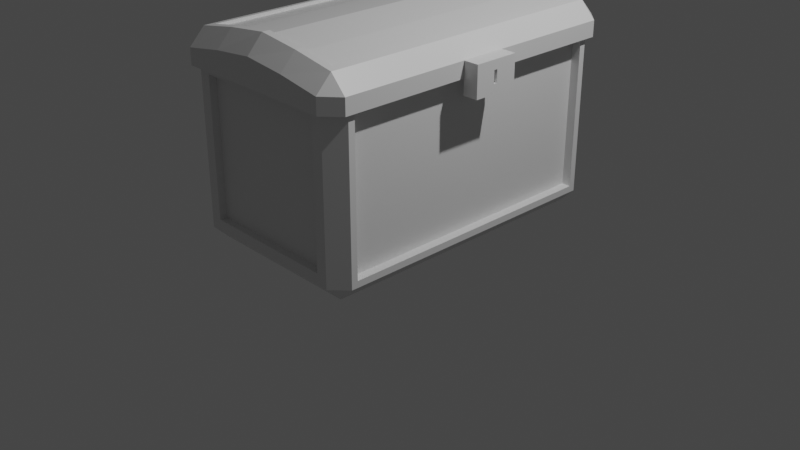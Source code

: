 # Source: baulPre.blend  (saved by Blender 2.82.7; exported with 4.5.12 LTS)
import bpy
from mathutils import Matrix  # noqa: F401  (used for matrix-valued properties, if any)

bpy.ops.wm.read_factory_settings(use_empty=True)
scene = bpy.context.scene
scene.name = 'Scene'

# ---- collections
col_collection = bpy.data.collections.new('Collection'); scene.collection.children.link(col_collection)

# ---- materials (node trees are filled in below, after node groups)
mat_material = bpy.data.materials.new('Material')
mat_material.alpha_threshold = 0.0
mat_material.use_transparent_shadow = False
mat_material.line_color = (0.0, 0.0, 0.0, 1.0)

# ---- material node trees
mat_material.use_nodes = True; mat_material.node_tree.nodes.clear()
_N = mat_material.node_tree.nodes; _L = mat_material.node_tree.links
n0 = _N.new('ShaderNodeOutputMaterial'); n0.name = 'Material Output'; n0.location = (300, 300)
n1 = _N.new('ShaderNodeBsdfPrincipled'); n1.name = 'Principled BSDF'; n1.location = (10, 300)
n1.distribution = 'GGX'
n1.subsurface_method = 'BURLEY'
n1.inputs[2].default_value = 0.4
n1.inputs[3].default_value = 1.45
n1.inputs[27].default_value = (0.0, 0.0, 0.0, 1.0)
n1.inputs[28].default_value = 1.0
_L.new(n1.outputs[0], n0.inputs[0])
n0.is_active_output = True

# ---- world
world_world = bpy.data.worlds.new('World'); scene.world = world_world
world_world.use_nodes = True; world_world.node_tree.nodes.clear()
_N = world_world.node_tree.nodes; _L = world_world.node_tree.links
n0 = _N.new('ShaderNodeOutputWorld'); n0.name = 'World Output'; n0.location = (300, 300)
n1 = _N.new('ShaderNodeBackground'); n1.name = 'Background'; n1.location = (10, 300)
n1.inputs[0].default_value = (0.05088, 0.05088, 0.05088, 1.0)
_L.new(n1.outputs[0], n0.inputs[0])
n0.is_active_output = True
world_world.color = (0.05088, 0.05088, 0.05088)
world_world.use_sun_shadow = False
world_world.sun_shadow_jitter_overblur = 0.0

# ---- cameras
cam_camera = bpy.data.cameras.new('Camera')
cam_camera.clip_end = 100.0
cam_camera.ortho_scale = 7.314

# ---- lights
light_light = bpy.data.lights.new('Light', 'POINT')
light_light.transmission_factor = 0.0
light_light.energy = 1000.0
light_light.shadow_soft_size = 0.1
light_light.shadow_maximum_resolution = 0.006
light_light.use_absolute_resolution = True

# ---- meshes
me_cube = bpy.data.meshes.new('Cube')
me_cube.from_pydata([(0.7363, 1.704, 1.725), (1.011, 1.479, 1.775), (0.8544, 1.547, -8.821e-06), (0.7363, 1.704, 0.275), (1.011, 1.479, 0.2253), (1.011, -1.414, 1.775), (0.7363, -1.639, 1.725), (1.011, -1.414, 0.2253), (0.7363, -1.639, 0.275), (0.8544, -1.482, -8.821e-06), (-0.7137, 1.704, 1.725), (-0.9887, 1.501, 1.797), (-0.9887, 1.501, 0.2029), (-0.7137, 1.704, 0.275), (-0.8318, 1.547, -8.821e-06), (-0.9887, -1.436, 1.797), (-0.7137, -1.639, 1.725), (-0.8318, -1.482, -8.821e-06), (-0.7137, -1.639, 0.275), (-0.9887, -1.436, 0.2029), (0.8046, 1.584, 1.843), (0.8912, 1.497, 1.843), (0.81, 1.503, 0.1138), (0.81, 1.59, 0.2013), (0.8975, 1.503, 0.2013), (0.8912, -1.433, 1.843), (0.8046, -1.519, 1.843), (0.8975, -1.438, 0.2013), (0.81, -1.525, 0.2013), (0.81, -1.438, 0.1138), (-0.782, 1.584, 1.843), (-0.8686, 1.497, 1.843), (-0.8749, 1.503, 0.2013), (-0.7874, 1.59, 0.2013), (-0.7874, 1.503, 0.1138), (-0.8686, -1.433, 1.843), (-0.782, -1.519, 1.843), (-0.7874, -1.438, 0.1138), (-0.7874, -1.525, 0.2013), (-0.8749, -1.438, 0.2013), (-0.8318, 1.704, 0.1569), (0.8544, 1.704, 0.1569), (0.8544, 1.704, 1.843), (-0.8318, -1.639, 0.1569), (-0.8318, -1.639, 1.843), (0.8544, -1.639, 1.843), (0.8544, -1.639, 0.1569), (-0.8318, 1.704, 1.843), (-0.7137, 1.704, 0.275), (0.7363, 1.704, 0.275), (0.7363, 1.704, 1.725), (-0.7137, -1.639, 0.275), (-0.7137, -1.639, 1.725), (0.7363, -1.639, 1.725), (0.7363, -1.639, 0.275), (-0.7137, 1.704, 1.725), (-0.7137, -1.56, 0.275), (-0.7137, -1.56, 1.725), (0.7363, -1.56, 1.725), (0.7363, -1.56, 0.275), (-0.7137, 1.655, 0.275), (0.7363, 1.655, 0.275), (0.7363, 1.655, 1.725), (-0.7137, 1.655, 1.725), (1.011, 1.547, 1.843), (1.011, 1.547, 0.1569), (1.011, -1.482, 0.1569), (1.011, -1.482, 1.843), (0.9152, 1.479, 1.775), (0.9152, 1.479, 0.2253), (0.9152, -1.414, 0.2253), (0.9152, -1.414, 1.775), (-0.9887, -1.482, 0.1569), (-0.9887, 1.547, 0.1569), (-0.9887, -1.482, 1.843), (-0.9887, 1.547, 1.843), (-0.9217, -1.436, 0.2029), (-0.9217, 1.501, 0.2029), (-0.9217, -1.436, 1.797), (-0.9217, 1.501, 1.797)], [], [(14, 2, 9, 17), (11, 12, 77, 79), (3, 13, 48, 49), (7, 4, 69, 70), (2, 41, 65), (66, 46, 9), (73, 40, 14), (17, 43, 72), (14, 17, 72, 73), (2, 14, 40, 41), (64, 65, 41, 42), (43, 44, 74, 72), (45, 46, 66, 67), (47, 40, 73, 75), (17, 9, 46, 43), (9, 2, 65, 66), (16, 18, 51, 52), (34, 37, 29, 22), (39, 32, 31, 35), (28, 38, 36, 26), (24, 27, 25, 21), (22, 24, 23), (27, 29, 28), (32, 34, 33), (37, 39, 38), (34, 32, 39, 37), (22, 23, 33, 34), (21, 20, 23, 24), (38, 39, 35, 36), (26, 25, 27, 28), (30, 31, 32, 33), (37, 38, 28, 29), (29, 27, 24, 22), (33, 23, 20, 30), (64, 42, 20, 21), (45, 67, 25, 26), (47, 75, 31, 30), (74, 44, 36, 35), (44, 45, 26, 36), (67, 64, 21, 25), (75, 74, 35, 31), (42, 47, 30, 20), (13, 3, 41, 40), (3, 0, 42, 41), (18, 16, 44, 43), (6, 8, 46, 45), (10, 13, 40, 47), (16, 6, 45, 44), (8, 18, 43, 46), (0, 10, 47, 42), (51, 54, 59, 56), (48, 55, 63, 60), (10, 0, 50, 55), (6, 16, 52, 53), (8, 6, 53, 54), (0, 3, 49, 50), (18, 8, 54, 51), (13, 10, 55, 48), (59, 58, 57, 56), (52, 51, 56, 57), (53, 52, 57, 58), (54, 53, 58, 59), (60, 63, 62, 61), (49, 48, 60, 61), (55, 50, 62, 63), (50, 49, 61, 62), (1, 4, 65, 64), (7, 5, 67, 66), (5, 1, 64, 67), (4, 7, 66, 65), (69, 68, 71, 70), (5, 7, 70, 71), (1, 5, 71, 68), (4, 1, 68, 69), (19, 12, 73, 72), (15, 19, 72, 74), (12, 11, 75, 73), (11, 15, 74, 75), (76, 78, 79, 77), (12, 19, 76, 77), (15, 11, 79, 78), (19, 15, 78, 76)])
_uv = me_cube.uv_layers.new(name='UVMap')
_uv.uv.foreach_set('vector', [0.1446, 0.5117, 0.3554, 0.5117, 0.3554, 0.7383, 0.1446, 0.7383, 0.5996, 0.2348, 0.4004, 0.2348, 0.4004, 0.2348, 0.5996, 0.2348, 0.4094, 0.4656, 0.4094, 0.2844, 0.4094, 0.2844, 0.4094, 0.4656, 0.4032, 0.7331, 0.4032, 0.5169, 0.4032, 0.5169, 0.4032, 0.7331, 0.3554, 0.5117, 0.3554, 0.5, 0.375, 0.5117, 0.3946, 0.7383, 0.3946, 0.75, 0.375, 0.7383, 0.3946, 0.2383, 0.3946, 0.25, 0.375, 0.2383, 0.1446, 0.7383, 0.1446, 0.75, 0.125, 0.7383, 0.1446, 0.5117, 0.1446, 0.7383, 0.125, 0.7383, 0.125, 0.5117, 0.3554, 0.5117, 0.1446, 0.5117, 0.1446, 0.5, 0.3554, 0.5, 0.6054, 0.5117, 0.3946, 0.5117, 0.3946, 0.4804, 0.6054, 0.4804, 0.3946, 0.9804, 0.6054, 0.9804, 0.6054, 1.0, 0.3946, 1.0, 0.6054, 0.7696, 0.3946, 0.7696, 0.3946, 0.7383, 0.6054, 0.7383, 0.6054, 0.2696, 0.3946, 0.2696, 0.3946, 0.2383, 0.6054, 0.2383, 0.1446, 0.7383, 0.3554, 0.7383, 0.3554, 0.75, 0.1446, 0.75, 0.3554, 0.7383, 0.3554, 0.5117, 0.3946, 0.5117, 0.3946, 0.7383, 0.5906, 0.9656, 0.4094, 0.9656, 0.4094, 0.9656, 0.5906, 0.9656, 0.1446, 0.5117, 0.1446, 0.7383, 0.3554, 0.7383, 0.3554, 0.5117, 0.3946, 0.01173, 0.3946, 0.2383, 0.6054, 0.2383, 0.6054, 0.01173, 0.3946, 0.7696, 0.3946, 0.9804, 0.6054, 0.9804, 0.6054, 0.7696, 0.3946, 0.5117, 0.3946, 0.7383, 0.6054, 0.7383, 0.6054, 0.5117, 0.3554, 0.5117, 0.375, 0.5117, 0.3554, 0.5, 0.3946, 0.7383, 0.375, 0.7383, 0.3946, 0.75, 0.3946, 0.2383, 0.375, 0.2383, 0.3946, 0.25, 0.1446, 0.7383, 0.125, 0.7383, 0.1446, 0.75, 0.1446, 0.5117, 0.125, 0.5117, 0.125, 0.7383, 0.1446, 0.7383, 0.3554, 0.5117, 0.3554, 0.5, 0.1446, 0.5, 0.1446, 0.5117, 0.6054, 0.5117, 0.6054, 0.4804, 0.3946, 0.4804, 0.3946, 0.5117, 0.3946, 0.9804, 0.3946, 1.0, 0.6054, 1.0, 0.6054, 0.9804, 0.6054, 0.7696, 0.6054, 0.7383, 0.3946, 0.7383, 0.3946, 0.7696, 0.6054, 0.2696, 0.6054, 0.2383, 0.3946, 0.2383, 0.3946, 0.2696, 0.1446, 0.7383, 0.1446, 0.75, 0.3554, 0.75, 0.3554, 0.7383, 0.3554, 0.7383, 0.3946, 0.7383, 0.3946, 0.5117, 0.3554, 0.5117, 0.3946, 0.2696, 0.3946, 0.4804, 0.6054, 0.4804, 0.6054, 0.2696, 0.6054, 0.5117, 0.6054, 0.4804, 0.6054, 0.4804, 0.6054, 0.5117, 0.6054, 0.7696, 0.6054, 0.7383, 0.6054, 0.7383, 0.6054, 0.7696, 0.6054, 0.2696, 0.6054, 0.2383, 0.6054, 0.2383, 0.6054, 0.2696, 0.6054, 1.0, 0.6054, 0.9804, 0.6054, 0.9804, 0.6054, 1.0, 0.6054, 0.9804, 0.6054, 0.7696, 0.6054, 0.7696, 0.6054, 0.9804, 0.6054, 0.7383, 0.6054, 0.5117, 0.6054, 0.5117, 0.6054, 0.7383, 0.6054, 0.2383, 0.6054, 0.01173, 0.6054, 0.01173, 0.6054, 0.2383, 0.6054, 0.4804, 0.6054, 0.2696, 0.6054, 0.2696, 0.6054, 0.4804, 0.4094, 0.2844, 0.4094, 0.4656, 0.3946, 0.4804, 0.3946, 0.2696, 0.4094, 0.4656, 0.5906, 0.4656, 0.6054, 0.4804, 0.3946, 0.4804, 0.4094, 0.9656, 0.5906, 0.9656, 0.6054, 0.9804, 0.3946, 0.9804, 0.5906, 0.7844, 0.4094, 0.7844, 0.3946, 0.7696, 0.6054, 0.7696, 0.5906, 0.2844, 0.4094, 0.2844, 0.3946, 0.2696, 0.6054, 0.2696, 0.5906, 0.9656, 0.5906, 0.7844, 0.6054, 0.7696, 0.6054, 0.9804, 0.4094, 0.7844, 0.4094, 0.9656, 0.3946, 0.9804, 0.3946, 0.7696, 0.5906, 0.4656, 0.5906, 0.2844, 0.6054, 0.2696, 0.6054, 0.4804, 0.4094, 0.9656, 0.4094, 0.7844, 0.4094, 0.7844, 0.4094, 0.9656, 0.4094, 0.2844, 0.5906, 0.2844, 0.5906, 0.2844, 0.4094, 0.2844, 0.5906, 0.2844, 0.5906, 0.4656, 0.5906, 0.4656, 0.5906, 0.2844, 0.5906, 0.7844, 0.5906, 0.9656, 0.5906, 0.9656, 0.5906, 0.7844, 0.4094, 0.7844, 0.5906, 0.7844, 0.5906, 0.7844, 0.4094, 0.7844, 0.5906, 0.4656, 0.4094, 0.4656, 0.4094, 0.4656, 0.5906, 0.4656, 0.4094, 0.9656, 0.4094, 0.7844, 0.4094, 0.7844, 0.4094, 0.9656, 0.4094, 0.2844, 0.5906, 0.2844, 0.5906, 0.2844, 0.4094, 0.2844, 0.4094, 0.7844, 0.5906, 0.7844, 0.5906, 0.9656, 0.4094, 0.9656, 0.5906, 0.9656, 0.4094, 0.9656, 0.4094, 0.9656, 0.5906, 0.9656, 0.5906, 0.7844, 0.5906, 0.9656, 0.5906, 0.9656, 0.5906, 0.7844, 0.4094, 0.7844, 0.5906, 0.7844, 0.5906, 0.7844, 0.4094, 0.7844, 0.4094, 0.2844, 0.5906, 0.2844, 0.5906, 0.4656, 0.4094, 0.4656, 0.4094, 0.4656, 0.4094, 0.2844, 0.4094, 0.2844, 0.4094, 0.4656, 0.5906, 0.2844, 0.5906, 0.4656, 0.5906, 0.4656, 0.5906, 0.2844, 0.5906, 0.4656, 0.4094, 0.4656, 0.4094, 0.4656, 0.5906, 0.4656, 0.5968, 0.5169, 0.4032, 0.5169, 0.3946, 0.5117, 0.6054, 0.5117, 0.4032, 0.7331, 0.5968, 0.7331, 0.6054, 0.7383, 0.3946, 0.7383, 0.5968, 0.7331, 0.5968, 0.5169, 0.6054, 0.5117, 0.6054, 0.7383, 0.4032, 0.5169, 0.4032, 0.7331, 0.3946, 0.7383, 0.3946, 0.5117, 0.4032, 0.5169, 0.5968, 0.5169, 0.5968, 0.7331, 0.4032, 0.7331, 0.5968, 0.7331, 0.4032, 0.7331, 0.4032, 0.7331, 0.5968, 0.7331, 0.5968, 0.5169, 0.5968, 0.7331, 0.5968, 0.7331, 0.5968, 0.5169, 0.4032, 0.5169, 0.5968, 0.5169, 0.5968, 0.5169, 0.4032, 0.5169, 0.4004, 0.01517, 0.4004, 0.2348, 0.3946, 0.2383, 0.3946, 0.01173, 0.5996, 0.01517, 0.4004, 0.01517, 0.3946, 0.01173, 0.6054, 0.01173, 0.4004, 0.2348, 0.5996, 0.2348, 0.6054, 0.2383, 0.3946, 0.2383, 0.5996, 0.2348, 0.5996, 0.01517, 0.6054, 0.01173, 0.6054, 0.2383, 0.4004, 0.01517, 0.5996, 0.01517, 0.5996, 0.2348, 0.4004, 0.2348, 0.4004, 0.2348, 0.4004, 0.01517, 0.4004, 0.01517, 0.4004, 0.2348, 0.5996, 0.01517, 0.5996, 0.2348, 0.5996, 0.2348, 0.5996, 0.01517, 0.4004, 0.01517, 0.5996, 0.01517, 0.5996, 0.01517, 0.4004, 0.01517])
me_cube.materials.append(mat_material)
me_cube.use_remesh_preserve_volume = False
me_cube.use_remesh_preserve_attributes = False
me_cube.use_mirror_vertex_groups = False
me_cube.update()
me_cube_001 = bpy.data.meshes.new('Cube.001')
me_cube_001.from_pydata([(1.812, 1.779, 0.2029), (1.737, 1.539, 0.3847), (1.976, 1.615, 0.1987), (1.976, -1.543, 0.1987), (1.737, -1.467, 0.3847), (1.812, -1.707, 0.2029), (0.05409, 1.779, 0.2046), (-0.1095, 1.615, 0.1987), (0.129, 1.539, 0.3872), (-0.1095, -1.543, 0.1987), (0.05409, -1.707, 0.2046), (0.129, -1.467, 0.3872), (1.737, 0.03609, 0.3847), (1.976, 0.03609, 0.1987), (0.129, 0.03609, 0.3872), (-0.1095, 0.03609, 0.1987), (1.737, -0.7535, 0.3847), (-0.1095, -0.7535, 0.1987), (1.976, -0.7535, 0.1987), (0.129, -0.7535, 0.3872), (1.976, -0.3587, 0.1987), (0.129, -0.3587, 0.3872), (1.737, -0.3587, 0.3847), (-0.1095, -0.3587, 0.1987), (1.976, 0.8257, 0.1987), (0.129, 0.8257, 0.3872), (1.737, 0.8257, 0.3847), (-0.1095, 0.8257, 0.1987), (1.737, 0.4309, 0.3847), (-0.1095, 0.4309, 0.1987), (1.976, 0.4309, 0.1987), (0.129, 0.4309, 0.3872), (1.976, 1.221, 0.1987), (0.129, 1.221, 0.3872), (1.737, 1.221, 0.3847), (-0.1095, 1.221, 0.1987), (1.737, -1.148, 0.3847), (-0.1095, -1.148, 0.1987), (1.976, -1.148, 0.1987), (0.129, -1.148, 0.3872), (1.363, -1.467, 0.4496), (0.923, -1.467, 0.5025), (0.4835, -1.467, 0.4496), (0.4835, -1.707, 0.2766), (0.923, -1.707, 0.3221), (1.363, -1.707, 0.2766), (0.4835, 1.539, 0.4496), (0.923, 1.539, 0.5025), (1.363, 1.539, 0.4496), (1.363, 1.779, 0.2766), (0.923, 1.779, 0.3221), (0.4835, 1.779, 0.2766), (1.812, 1.779, 0.03493), (1.976, 1.615, 0.03338), (1.976, -1.543, 0.03338), (1.812, -1.707, 0.03493), (0.05409, 1.779, 0.03614), (-0.1095, 1.615, 0.03338), (-0.1095, -1.543, 0.03338), (0.05409, -1.707, 0.03614), (1.976, 0.03609, 0.03338), (-0.1095, 0.03609, 0.03338), (-0.1095, -0.7535, 0.03338), (1.976, -0.7535, 0.03338), (1.976, -0.3587, 0.03338), (-0.1095, -0.3587, 0.03338), (1.976, 0.8257, 0.03338), (-0.1095, 0.8257, 0.03338), (-0.1095, 0.4309, 0.03338), (1.976, 0.4309, 0.03338), (1.976, 1.221, 0.03338), (-0.1095, 1.221, 0.03338), (-0.1095, -1.148, 0.03338), (1.976, -1.148, 0.03338), (0.4835, -1.707, 0.0391), (0.923, -1.707, 0.04118), (1.363, -1.707, 0.03613), (1.363, 1.779, 0.03316), (0.923, 1.779, 0.03715), (0.4835, 1.779, 0.04207), (1.762, 1.66, 0.1607), (1.755, 1.568, 0.2583), (1.856, 1.569, 0.1541), (1.856, -1.497, 0.1541), (1.755, -1.496, 0.2583), (1.762, -1.588, 0.1607), (0.1044, 1.66, 0.1625), (0.009954, 1.569, 0.1545), (0.1121, 1.568, 0.2608), (0.009954, -1.497, 0.1545), (0.1044, -1.588, 0.1625), (0.1121, -1.496, 0.2608), (1.748, 0.03609, 0.2522), (1.85, 0.03609, 0.1486), (0.1187, 0.03609, 0.2548), (0.01657, 0.03609, 0.149), (1.748, -0.7535, 0.2522), (0.01657, -0.7535, 0.149), (1.85, -0.7535, 0.1486), (0.1187, -0.7535, 0.2548), (1.85, -0.3587, 0.1486), (0.1187, -0.3587, 0.2548), (1.748, -0.3587, 0.2522), (0.01657, -0.3587, 0.149), (1.85, 0.8257, 0.1486), (0.1187, 0.8257, 0.2548), (1.748, 0.8257, 0.2522), (0.01657, 0.8257, 0.149), (1.748, 0.4309, 0.2522), (0.01657, 0.4309, 0.149), (1.85, 0.4309, 0.1486), (0.1187, 0.4309, 0.2548), (1.85, 1.221, 0.1486), (0.1187, 1.221, 0.2548), (1.748, 1.221, 0.2522), (0.01657, 1.221, 0.149), (1.748, -1.148, 0.2522), (0.01657, -1.148, 0.149), (1.85, -1.148, 0.1486), (0.1187, -1.148, 0.2548), (1.345, -1.49, 0.3262), (0.923, -1.49, 0.3777), (0.5014, -1.49, 0.3262), (0.4908, -1.581, 0.226), (0.923, -1.582, 0.2699), (1.355, -1.581, 0.226), (0.5014, 1.562, 0.3262), (0.923, 1.563, 0.3777), (1.345, 1.562, 0.3262), (1.355, 1.653, 0.226), (0.923, 1.654, 0.2699), (0.4908, 1.653, 0.226), (0.5034, 0.03609, 0.3155), (0.923, 0.03609, 0.367), (1.343, 0.03609, 0.3155), (0.5034, -0.7535, 0.3155), (0.923, -0.7535, 0.367), (1.343, -0.7535, 0.3155), (0.5034, -0.3587, 0.3155), (0.923, -0.3587, 0.367), (1.343, -0.3587, 0.3155), (0.5034, 0.8257, 0.3155), (0.923, 0.8257, 0.367), (1.343, 0.8257, 0.3155), (0.5034, 0.4309, 0.3155), (0.923, 0.4309, 0.367), (1.343, 0.4309, 0.3155), (0.5034, 1.221, 0.3155), (0.923, 1.221, 0.367), (1.343, 1.221, 0.3155), (0.5034, -1.148, 0.3155), (0.923, -1.148, 0.367), (1.343, -1.148, 0.3155), (1.76, 1.654, 0.03493), (1.85, 1.564, 0.03338), (1.85, -1.491, 0.03338), (1.76, -1.582, 0.03493), (0.1064, 1.654, 0.03614), (0.01578, 1.564, 0.03338), (0.01578, -1.491, 0.03338), (0.1063, -1.582, 0.03614), (1.84, 0.03609, 0.03338), (0.02602, 0.03609, 0.03338), (0.02602, -0.7535, 0.03338), (1.84, -0.7535, 0.03338), (1.84, -0.3587, 0.03338), (0.02602, -0.3587, 0.03338), (1.84, 0.8257, 0.03338), (0.02602, 0.8257, 0.03338), (0.02602, 0.4309, 0.03338), (1.84, 0.4309, 0.03338), (1.84, 1.221, 0.03338), (0.02602, 1.221, 0.03338), (0.02602, -1.148, 0.03338), (1.84, -1.148, 0.03338), (0.4835, -1.571, 0.0391), (0.923, -1.571, 0.04118), (1.363, -1.571, 0.03613), (1.363, 1.643, 0.03316), (0.923, 1.643, 0.03715), (0.4835, 1.643, 0.04207), (1.976, -0.3587, 0.1987), (1.976, 0.03609, 0.1987), (1.976, 0.4309, 0.1987), (1.976, -0.3587, 0.03338), (1.976, 0.03609, 0.03338), (1.976, 0.4309, 0.03338), (1.976, 0.2923, -0.1221), (1.976, -0.1876, -0.1221), (2.136, 0.2923, -0.1221), (2.136, -0.1876, -0.1221), (1.976, -0.1876, 0.03338), (1.976, -0.1876, 0.1987), (2.136, -0.1876, 0.03338), (2.136, -0.1876, 0.1987), (1.976, 0.2923, 0.1987), (1.976, 0.2923, 0.03338), (2.136, 0.2923, 0.03338), (2.136, 0.2923, 0.1987), (0.4835, -1.543, 0.4496), (0.05409, -1.543, 0.374), (1.812, -1.148, 0.3717), (1.812, -1.543, 0.3717), (0.05409, 1.221, 0.374), (0.05409, 1.615, 0.374), (1.363, 1.615, 0.4496), (1.812, 1.615, 0.3717), (1.812, 0.4309, 0.3717), (1.812, 0.03609, 0.3717), (0.05409, -0.3587, 0.374), (0.05409, 0.03609, 0.374), (1.812, -0.3587, 0.3717), (1.812, -0.7535, 0.3717), (0.05409, -1.148, 0.374), (0.05409, -0.7535, 0.374), (0.05409, 0.4309, 0.374), (0.05409, 0.8257, 0.374), (1.812, 1.221, 0.3717), (1.812, 0.8257, 0.3717), (1.363, -1.543, 0.4496), (0.923, -1.543, 0.5025), (0.4835, 1.615, 0.4496), (0.923, 1.615, 0.5025), (1.363, 0.03609, 0.4167), (1.737, 0.03609, 0.3518), (1.363, -0.7535, 0.4167), (1.737, -0.7535, 0.3518), (1.363, -0.3587, 0.4167), (1.737, -0.3587, 0.3518), (1.363, 0.8257, 0.4167), (1.737, 0.8257, 0.3518), (1.363, 0.4309, 0.4167), (1.737, 0.4309, 0.3518), (1.363, 1.221, 0.4167), (1.737, 1.221, 0.3518), (1.363, -1.148, 0.4167), (1.737, -1.148, 0.3518), (0.129, 0.03609, 0.3542), (0.4835, 0.03609, 0.4167), (0.9231, 0.03609, 0.4696), (0.129, -0.7535, 0.3542), (0.4835, -0.7535, 0.4167), (0.9231, -0.7535, 0.4696), (0.129, -0.3587, 0.3542), (0.4835, -0.3587, 0.4167), (0.9231, -0.3587, 0.4696), (0.129, 0.8257, 0.3542), (0.4835, 0.8257, 0.4167), (0.9231, 0.8257, 0.4696), (0.129, 0.4309, 0.3542), (0.4835, 0.4309, 0.4167), (0.9231, 0.4309, 0.4696), (0.129, 1.221, 0.3542), (0.4835, 1.221, 0.4167), (0.9231, 1.221, 0.4696), (0.129, -1.148, 0.3542), (0.4835, -1.148, 0.4167), (0.9231, -1.148, 0.4696), (1.363, 1.539, 0.4167), (0.9231, 1.539, 0.4696), (0.4835, 1.539, 0.4167), (1.363, -1.467, 0.4167), (0.9231, -1.467, 0.4696), (0.4835, -1.467, 0.4167), (0.129, -1.467, 0.3542), (1.737, -1.467, 0.3518), (0.129, 1.539, 0.3542), (1.737, 1.539, 0.3518), (1.976, -0.0311, 0.1987), (1.976, 0.1288, 0.1987), (2.136, 0.02648, 0.1026), (2.136, 0.06378, 0.1026), (2.136, 0.02648, -0.02356), (2.136, 0.06378, -0.02356), (2.136, 0.02648, 0.03338), (2.136, 0.06378, 0.03338), (1.976, -0.0311, -0.1221), (1.976, 0.1288, -0.1221), (1.976, -0.0311, 0.03338), (1.976, 0.1288, 0.03338), (2.136, -0.0311, 0.1987), (2.136, 0.1288, 0.1987), (2.136, -0.0311, -0.1221), (2.136, 0.1288, -0.1221), (2.136, 0.1288, 0.03338), (2.136, -0.0311, 0.03338), (2.11, 0.02648, 0.03338), (2.11, 0.06378, 0.03338), (2.11, 0.02648, 0.1026), (2.11, 0.06378, 0.1026), (2.11, 0.02648, -0.02356), (2.11, 0.06378, -0.02356)], [], [(0, 206, 2), (3, 202, 5), (6, 7, 204), (9, 10, 200), (199, 200, 10, 43), (201, 202, 3, 38), (203, 204, 7, 35), (205, 206, 0, 49), (209, 210, 15, 23), (207, 208, 13, 30), (213, 214, 17, 37), (211, 212, 18, 20), (208, 211, 20, 13), (214, 209, 23, 17), (217, 218, 24, 32), (215, 216, 27, 29), (210, 215, 29, 15), (218, 207, 30, 24), (206, 217, 32, 2), (216, 203, 35, 27), (200, 213, 37, 9), (212, 201, 38, 18), (11, 42, 263, 264), (47, 46, 260, 259), (19, 39, 255, 240), (33, 25, 246, 252), (46, 8, 266, 260), (16, 22, 228, 226), (31, 14, 237, 249), (42, 41, 262, 263), (14, 21, 243, 237), (28, 26, 230, 232), (41, 40, 261, 262), (12, 28, 232, 224), (26, 34, 234, 230), (40, 4, 265, 261), (1, 48, 258, 267), (25, 31, 249, 246), (39, 11, 264, 255), (8, 33, 252, 266), (22, 12, 224, 228), (36, 16, 226, 236), (4, 36, 236, 265), (204, 221, 51, 6), (221, 222, 50, 51), (222, 205, 49, 50), (202, 219, 45, 5), (219, 220, 44, 45), (220, 199, 43, 44), (48, 47, 259, 258), (21, 19, 240, 243), (34, 1, 267, 234), (51, 50, 78, 79), (5, 45, 76, 55), (0, 2, 53, 52), (24, 30, 69, 66), (17, 23, 65, 62), (32, 24, 66, 70), (2, 32, 70, 53), (18, 38, 73, 63), (3, 5, 55, 54), (9, 37, 72, 58), (27, 35, 71, 67), (35, 7, 57, 71), (43, 10, 59, 74), (6, 51, 79, 56), (44, 43, 74, 75), (45, 44, 75, 76), (7, 6, 56, 57), (20, 18, 63, 64), (13, 20, 181, 182), (29, 27, 67, 68), (37, 17, 62, 72), (15, 29, 68, 61), (20, 64, 184, 181), (10, 9, 58, 59), (23, 15, 61, 65), (38, 3, 54, 73), (49, 0, 52, 77), (50, 49, 77, 78), (150, 122, 91, 119), (80, 82, 81), (83, 85, 84), (86, 88, 87), (89, 91, 90), (122, 123, 90, 91), (116, 118, 83, 84), (113, 115, 87, 88), (128, 129, 80, 81), (101, 103, 95, 94), (108, 110, 93, 92), (144, 132, 94, 111), (119, 117, 97, 99), (102, 100, 98, 96), (138, 135, 99, 101), (132, 138, 101, 94), (92, 93, 100, 102), (99, 97, 103, 101), (147, 141, 105, 113), (114, 112, 104, 106), (111, 109, 107, 105), (94, 95, 109, 111), (141, 144, 111, 105), (106, 104, 110, 108), (81, 82, 112, 114), (126, 147, 113, 88), (105, 107, 115, 113), (91, 89, 117, 119), (96, 98, 118, 116), (135, 150, 119, 99), (96, 116, 152, 137), (137, 152, 151, 136), (136, 151, 150, 135), (81, 114, 149, 128), (128, 149, 148, 127), (127, 148, 147, 126), (106, 108, 146, 143), (143, 146, 145, 142), (142, 145, 144, 141), (114, 106, 143, 149), (149, 143, 142, 148), (148, 142, 141, 147), (92, 102, 140, 134), (134, 140, 139, 133), (133, 139, 138, 132), (102, 96, 137, 140), (140, 137, 136, 139), (139, 136, 135, 138), (108, 92, 134, 146), (146, 134, 133, 145), (145, 133, 132, 144), (88, 86, 131, 126), (126, 131, 130, 127), (127, 130, 129, 128), (84, 85, 125, 120), (120, 125, 124, 121), (121, 124, 123, 122), (116, 84, 120, 152), (152, 120, 121, 151), (151, 121, 122, 150), (131, 180, 179, 130), (85, 156, 177, 125), (80, 153, 154, 82), (104, 167, 170, 110), (97, 163, 166, 103), (112, 171, 167, 104), (82, 154, 171, 112), (98, 164, 174, 118), (83, 155, 156, 85), (89, 159, 173, 117), (107, 168, 172, 115), (115, 172, 158, 87), (123, 175, 160, 90), (86, 157, 180, 131), (124, 176, 175, 123), (125, 177, 176, 124), (87, 158, 157, 86), (100, 165, 164, 98), (93, 161, 165, 100), (109, 169, 168, 107), (117, 173, 163, 97), (95, 162, 169, 109), (110, 170, 161, 93), (90, 160, 159, 89), (103, 166, 162, 95), (118, 174, 155, 83), (129, 178, 153, 80), (130, 179, 178, 129), (52, 53, 154, 153), (54, 55, 156, 155), (57, 56, 157, 158), (59, 58, 159, 160), (55, 76, 177, 156), (53, 70, 171, 154), (58, 72, 173, 159), (56, 79, 180, 157), (60, 64, 165, 161), (61, 68, 169, 162), (62, 65, 166, 163), (63, 73, 174, 164), (64, 63, 164, 165), (65, 61, 162, 166), (66, 69, 170, 167), (67, 71, 172, 168), (68, 67, 168, 169), (69, 60, 161, 170), (70, 66, 167, 171), (71, 57, 158, 172), (72, 62, 163, 173), (73, 54, 155, 174), (74, 59, 160, 175), (75, 74, 175, 176), (76, 75, 176, 177), (77, 52, 153, 178), (78, 77, 178, 179), (79, 78, 179, 180), (193, 191, 188, 190), (280, 194, 193, 285), (64, 60, 185, 184), (30, 13, 182, 183), (60, 69, 186, 185), (69, 30, 183, 186), (285, 193, 190, 282), (279, 196, 187, 277), (196, 197, 189, 187), (192, 191, 193, 194), (181, 184, 191, 192), (196, 195, 198, 197), (268, 192, 194, 280), (186, 183, 195, 196), (282, 190, 188, 276), (42, 11, 200, 199), (36, 4, 202, 201), (33, 8, 204, 203), (48, 1, 206, 205), (28, 12, 208, 207), (21, 14, 210, 209), (22, 16, 212, 211), (39, 19, 214, 213), (19, 21, 209, 214), (12, 22, 211, 208), (31, 25, 216, 215), (34, 26, 218, 217), (26, 28, 207, 218), (14, 31, 215, 210), (25, 33, 203, 216), (1, 34, 217, 206), (16, 36, 201, 212), (11, 39, 213, 200), (4, 40, 219, 202), (40, 41, 220, 219), (41, 42, 199, 220), (8, 46, 221, 204), (46, 47, 222, 221), (47, 48, 205, 222), (256, 255, 264, 263), (250, 249, 237, 238), (244, 243, 240, 241), (238, 237, 243, 244), (253, 252, 246, 247), (247, 246, 249, 250), (260, 266, 252, 253), (241, 240, 255, 256), (226, 225, 235, 236), (225, 242, 257, 235), (242, 241, 256, 257), (267, 258, 233, 234), (258, 259, 254, 233), (259, 260, 253, 254), (230, 229, 231, 232), (229, 248, 251, 231), (248, 247, 250, 251), (234, 233, 229, 230), (233, 254, 248, 229), (254, 253, 247, 248), (224, 223, 227, 228), (223, 239, 245, 227), (239, 238, 244, 245), (228, 227, 225, 226), (227, 245, 242, 225), (245, 244, 241, 242), (232, 231, 223, 224), (231, 251, 239, 223), (251, 250, 238, 239), (236, 235, 261, 265), (235, 257, 262, 261), (257, 256, 263, 262), (189, 283, 277, 187), (283, 282, 276, 277), (195, 269, 281, 198), (269, 268, 280, 281), (191, 278, 276, 188), (278, 279, 277, 276), (197, 284, 283, 189), (270, 274, 286, 288), (198, 281, 284, 197), (271, 270, 288, 289), (270, 271, 281, 280), (273, 272, 282, 283), (275, 273, 283, 284), (272, 274, 285, 282), (271, 275, 284, 281), (274, 270, 280, 285), (287, 286, 290, 291), (289, 288, 286, 287), (274, 272, 290, 286), (272, 273, 291, 290), (275, 271, 289, 287), (273, 275, 287, 291)])
_uv = me_cube_001.uv_layers.new(name='UVMap')
_uv.uv.foreach_set('vector', [0.6054, 0.4804, 0.625, 0.4804, 0.6054, 0.5, 0.6054, 0.7383, 0.625, 0.7383, 0.6054, 0.75, 0.6054, 0.2696, 0.6054, 0.25, 0.625, 0.2696, 0.6054, 0.01173, 0.6054, 0.0, 0.625, 0.01173, 0.8039, 0.7383, 0.8554, 0.7383, 0.8554, 0.75, 0.8039, 0.75, 0.6446, 0.7099, 0.6446, 0.7383, 0.6054, 0.7383, 0.6054, 0.7099, 0.8554, 0.5401, 0.8554, 0.5117, 0.875, 0.5117, 0.875, 0.5401, 0.6985, 0.5117, 0.6446, 0.5117, 0.6446, 0.5, 0.6985, 0.5, 0.8554, 0.6533, 0.8554, 0.625, 0.875, 0.625, 0.875, 0.6533, 0.6446, 0.5967, 0.6446, 0.625, 0.6054, 0.625, 0.6054, 0.5967, 0.8554, 0.7099, 0.8554, 0.6816, 0.875, 0.6816, 0.875, 0.7099, 0.6446, 0.6533, 0.6446, 0.6816, 0.6054, 0.6816, 0.6054, 0.6533, 0.6446, 0.625, 0.6446, 0.6533, 0.6054, 0.6533, 0.6054, 0.625, 0.8554, 0.6816, 0.8554, 0.6533, 0.875, 0.6533, 0.875, 0.6816, 0.6446, 0.5401, 0.6446, 0.5684, 0.6054, 0.5684, 0.6054, 0.5401, 0.8554, 0.5967, 0.8554, 0.5684, 0.875, 0.5684, 0.875, 0.5967, 0.8554, 0.625, 0.8554, 0.5967, 0.875, 0.5967, 0.875, 0.625, 0.6446, 0.5684, 0.6446, 0.5967, 0.6054, 0.5967, 0.6054, 0.5684, 0.6446, 0.5117, 0.6446, 0.5401, 0.6054, 0.5401, 0.6054, 0.5117, 0.8554, 0.5684, 0.8554, 0.5401, 0.875, 0.5401, 0.875, 0.5684, 0.8554, 0.7383, 0.8554, 0.7099, 0.875, 0.7099, 0.875, 0.7383, 0.6446, 0.6816, 0.6446, 0.7099, 0.6054, 0.7099, 0.6054, 0.6816, 0.8464, 0.7328, 0.8039, 0.7328, 0.8039, 0.7328, 0.8464, 0.7328, 0.7512, 0.5172, 0.8039, 0.5172, 0.8039, 0.5172, 0.7512, 0.5172, 0.8464, 0.6816, 0.8464, 0.7099, 0.8464, 0.7099, 0.8464, 0.6816, 0.8464, 0.5401, 0.8464, 0.5684, 0.8464, 0.5684, 0.8464, 0.5401, 0.8039, 0.5172, 0.8464, 0.5172, 0.8464, 0.5172, 0.8039, 0.5172, 0.6536, 0.6816, 0.6536, 0.6533, 0.6536, 0.6533, 0.6536, 0.6816, 0.8464, 0.5967, 0.8464, 0.625, 0.8464, 0.625, 0.8464, 0.5967, 0.8039, 0.7328, 0.7512, 0.7328, 0.7512, 0.7328, 0.8039, 0.7328, 0.8464, 0.625, 0.8464, 0.6533, 0.8464, 0.6533, 0.8464, 0.625, 0.6536, 0.5967, 0.6536, 0.5684, 0.6536, 0.5684, 0.6536, 0.5967, 0.7512, 0.7328, 0.6985, 0.7328, 0.6985, 0.7328, 0.7512, 0.7328, 0.6536, 0.625, 0.6536, 0.5967, 0.6536, 0.5967, 0.6536, 0.625, 0.6536, 0.5684, 0.6536, 0.5401, 0.6536, 0.5401, 0.6536, 0.5684, 0.6985, 0.7328, 0.6536, 0.7328, 0.6536, 0.7328, 0.6985, 0.7328, 0.6536, 0.5172, 0.6985, 0.5172, 0.6985, 0.5172, 0.6536, 0.5172, 0.8464, 0.5684, 0.8464, 0.5967, 0.8464, 0.5967, 0.8464, 0.5684, 0.8464, 0.7099, 0.8464, 0.7328, 0.8464, 0.7328, 0.8464, 0.7099, 0.8464, 0.5172, 0.8464, 0.5401, 0.8464, 0.5401, 0.8464, 0.5172, 0.6536, 0.6533, 0.6536, 0.625, 0.6536, 0.625, 0.6536, 0.6533, 0.6536, 0.7099, 0.6536, 0.6816, 0.6536, 0.6816, 0.6536, 0.7099, 0.6536, 0.7328, 0.6536, 0.7099, 0.6536, 0.7099, 0.6536, 0.7328, 0.8554, 0.5117, 0.8039, 0.5117, 0.8039, 0.5, 0.8554, 0.5, 0.8039, 0.5117, 0.7512, 0.5117, 0.7512, 0.5, 0.8039, 0.5, 0.7512, 0.5117, 0.6985, 0.5117, 0.6985, 0.5, 0.7512, 0.5, 0.6446, 0.7383, 0.6985, 0.7383, 0.6985, 0.75, 0.6446, 0.75, 0.6985, 0.7383, 0.7512, 0.7383, 0.7512, 0.75, 0.6985, 0.75, 0.7512, 0.7383, 0.8039, 0.7383, 0.8039, 0.75, 0.7512, 0.75, 0.6985, 0.5172, 0.7512, 0.5172, 0.7512, 0.5172, 0.6985, 0.5172, 0.8464, 0.6533, 0.8464, 0.6816, 0.8464, 0.6816, 0.8464, 0.6533, 0.6536, 0.5401, 0.6536, 0.5172, 0.6536, 0.5172, 0.6536, 0.5401, 0.8039, 0.5, 0.7512, 0.5, 0.7512, 0.5, 0.8039, 0.5, 0.6446, 0.75, 0.6985, 0.75, 0.6985, 0.75, 0.6446, 0.75, 0.6054, 0.4804, 0.6054, 0.5, 0.6054, 0.5, 0.6054, 0.4804, 0.6054, 0.5684, 0.6054, 0.5967, 0.6054, 0.5967, 0.6054, 0.5684, 0.875, 0.6816, 0.875, 0.6533, 0.875, 0.6533, 0.875, 0.6816, 0.6054, 0.5401, 0.6054, 0.5684, 0.6054, 0.5684, 0.6054, 0.5401, 0.6054, 0.5117, 0.6054, 0.5401, 0.6054, 0.5401, 0.6054, 0.5117, 0.6054, 0.6816, 0.6054, 0.7099, 0.6054, 0.7099, 0.6054, 0.6816, 0.6054, 0.7383, 0.6054, 0.75, 0.6054, 0.75, 0.6054, 0.7383, 0.875, 0.7383, 0.875, 0.7099, 0.875, 0.7099, 0.875, 0.7383, 0.875, 0.5684, 0.875, 0.5401, 0.875, 0.5401, 0.875, 0.5684, 0.875, 0.5401, 0.875, 0.5117, 0.875, 0.5117, 0.875, 0.5401, 0.8039, 0.75, 0.8554, 0.75, 0.8554, 0.75, 0.8039, 0.75, 0.8554, 0.5, 0.8039, 0.5, 0.8039, 0.5, 0.8554, 0.5, 0.7512, 0.75, 0.8039, 0.75, 0.8039, 0.75, 0.7512, 0.75, 0.6985, 0.75, 0.7512, 0.75, 0.7512, 0.75, 0.6985, 0.75, 0.6054, 0.25, 0.6054, 0.2696, 0.6054, 0.2696, 0.6054, 0.25, 0.6054, 0.6533, 0.6054, 0.6816, 0.6054, 0.6816, 0.6054, 0.6533, 0.6054, 0.625, 0.6054, 0.6533, 0.6054, 0.6533, 0.6054, 0.625, 0.875, 0.5967, 0.875, 0.5684, 0.875, 0.5684, 0.875, 0.5967, 0.875, 0.7099, 0.875, 0.6816, 0.875, 0.6816, 0.875, 0.7099, 0.875, 0.625, 0.875, 0.5967, 0.875, 0.5967, 0.875, 0.625, 0.6054, 0.6533, 0.6054, 0.6533, 0.6054, 0.6533, 0.6054, 0.6533, 0.6054, 0.0, 0.6054, 0.01173, 0.6054, 0.01173, 0.6054, 0.0, 0.875, 0.6533, 0.875, 0.625, 0.875, 0.625, 0.875, 0.6533, 0.6054, 0.7099, 0.6054, 0.7383, 0.6054, 0.7383, 0.6054, 0.7099, 0.6985, 0.5, 0.6446, 0.5, 0.6446, 0.5, 0.6985, 0.5, 0.7512, 0.5, 0.6985, 0.5, 0.6985, 0.5, 0.7512, 0.5, 0.8039, 0.7099, 0.8039, 0.7383, 0.8554, 0.7383, 0.8554, 0.7099, 0.6054, 0.4804, 0.6054, 0.5, 0.625, 0.4804, 0.6054, 0.7383, 0.6054, 0.75, 0.625, 0.7383, 0.6054, 0.2696, 0.625, 0.2696, 0.6054, 0.25, 0.6054, 0.01173, 0.625, 0.01173, 0.6054, 0.0, 0.8039, 0.7383, 0.8039, 0.75, 0.8554, 0.75, 0.8554, 0.7383, 0.6446, 0.7099, 0.6054, 0.7099, 0.6054, 0.7383, 0.6446, 0.7383, 0.8554, 0.5401, 0.875, 0.5401, 0.875, 0.5117, 0.8554, 0.5117, 0.6985, 0.5117, 0.6985, 0.5, 0.6446, 0.5, 0.6446, 0.5117, 0.8554, 0.6533, 0.875, 0.6533, 0.875, 0.625, 0.8554, 0.625, 0.6446, 0.5967, 0.6054, 0.5967, 0.6054, 0.625, 0.6446, 0.625, 0.8039, 0.5967, 0.8039, 0.625, 0.8554, 0.625, 0.8554, 0.5967, 0.8554, 0.7099, 0.875, 0.7099, 0.875, 0.6816, 0.8554, 0.6816, 0.6446, 0.6533, 0.6054, 0.6533, 0.6054, 0.6816, 0.6446, 0.6816, 0.8039, 0.6533, 0.8039, 0.6816, 0.8554, 0.6816, 0.8554, 0.6533, 0.8039, 0.625, 0.8039, 0.6533, 0.8554, 0.6533, 0.8554, 0.625, 0.6446, 0.625, 0.6054, 0.625, 0.6054, 0.6533, 0.6446, 0.6533, 0.8554, 0.6816, 0.875, 0.6816, 0.875, 0.6533, 0.8554, 0.6533, 0.8039, 0.5401, 0.8039, 0.5684, 0.8554, 0.5684, 0.8554, 0.5401, 0.6446, 0.5401, 0.6054, 0.5401, 0.6054, 0.5684, 0.6446, 0.5684, 0.8554, 0.5967, 0.875, 0.5967, 0.875, 0.5684, 0.8554, 0.5684, 0.8554, 0.625, 0.875, 0.625, 0.875, 0.5967, 0.8554, 0.5967, 0.8039, 0.5684, 0.8039, 0.5967, 0.8554, 0.5967, 0.8554, 0.5684, 0.6446, 0.5684, 0.6054, 0.5684, 0.6054, 0.5967, 0.6446, 0.5967, 0.6446, 0.5117, 0.6054, 0.5117, 0.6054, 0.5401, 0.6446, 0.5401, 0.8039, 0.5117, 0.8039, 0.5401, 0.8554, 0.5401, 0.8554, 0.5117, 0.8554, 0.5684, 0.875, 0.5684, 0.875, 0.5401, 0.8554, 0.5401, 0.8554, 0.7383, 0.875, 0.7383, 0.875, 0.7099, 0.8554, 0.7099, 0.6446, 0.6816, 0.6054, 0.6816, 0.6054, 0.7099, 0.6446, 0.7099, 0.8039, 0.6816, 0.8039, 0.7099, 0.8554, 0.7099, 0.8554, 0.6816, 0.6446, 0.6816, 0.6446, 0.7099, 0.6985, 0.7099, 0.6985, 0.6816, 0.6985, 0.6816, 0.6985, 0.7099, 0.7512, 0.7099, 0.7512, 0.6816, 0.7512, 0.6816, 0.7512, 0.7099, 0.8039, 0.7099, 0.8039, 0.6816, 0.6446, 0.5117, 0.6446, 0.5401, 0.6985, 0.5401, 0.6985, 0.5117, 0.6985, 0.5117, 0.6985, 0.5401, 0.7512, 0.5401, 0.7512, 0.5117, 0.7512, 0.5117, 0.7512, 0.5401, 0.8039, 0.5401, 0.8039, 0.5117, 0.6446, 0.5684, 0.6446, 0.5967, 0.6985, 0.5967, 0.6985, 0.5684, 0.6985, 0.5684, 0.6985, 0.5967, 0.7512, 0.5967, 0.7512, 0.5684, 0.7512, 0.5684, 0.7512, 0.5967, 0.8039, 0.5967, 0.8039, 0.5684, 0.6446, 0.5401, 0.6446, 0.5684, 0.6985, 0.5684, 0.6985, 0.5401, 0.6985, 0.5401, 0.6985, 0.5684, 0.7512, 0.5684, 0.7512, 0.5401, 0.7512, 0.5401, 0.7512, 0.5684, 0.8039, 0.5684, 0.8039, 0.5401, 0.6446, 0.625, 0.6446, 0.6533, 0.6985, 0.6533, 0.6985, 0.625, 0.6985, 0.625, 0.6985, 0.6533, 0.7512, 0.6533, 0.7512, 0.625, 0.7512, 0.625, 0.7512, 0.6533, 0.8039, 0.6533, 0.8039, 0.625, 0.6446, 0.6533, 0.6446, 0.6816, 0.6985, 0.6816, 0.6985, 0.6533, 0.6985, 0.6533, 0.6985, 0.6816, 0.7512, 0.6816, 0.7512, 0.6533, 0.7512, 0.6533, 0.7512, 0.6816, 0.8039, 0.6816, 0.8039, 0.6533, 0.6446, 0.5967, 0.6446, 0.625, 0.6985, 0.625, 0.6985, 0.5967, 0.6985, 0.5967, 0.6985, 0.625, 0.7512, 0.625, 0.7512, 0.5967, 0.7512, 0.5967, 0.7512, 0.625, 0.8039, 0.625, 0.8039, 0.5967, 0.8554, 0.5117, 0.8554, 0.5, 0.8039, 0.5, 0.8039, 0.5117, 0.8039, 0.5117, 0.8039, 0.5, 0.7512, 0.5, 0.7512, 0.5117, 0.7512, 0.5117, 0.7512, 0.5, 0.6985, 0.5, 0.6985, 0.5117, 0.6446, 0.7383, 0.6446, 0.75, 0.6985, 0.75, 0.6985, 0.7383, 0.6985, 0.7383, 0.6985, 0.75, 0.7512, 0.75, 0.7512, 0.7383, 0.7512, 0.7383, 0.7512, 0.75, 0.8039, 0.75, 0.8039, 0.7383, 0.6446, 0.7099, 0.6446, 0.7383, 0.6985, 0.7383, 0.6985, 0.7099, 0.6985, 0.7099, 0.6985, 0.7383, 0.7512, 0.7383, 0.7512, 0.7099, 0.7512, 0.7099, 0.7512, 0.7383, 0.8039, 0.7383, 0.8039, 0.7099, 0.8039, 0.5, 0.8039, 0.5, 0.7512, 0.5, 0.7512, 0.5, 0.6446, 0.75, 0.6446, 0.75, 0.6985, 0.75, 0.6985, 0.75, 0.6054, 0.4804, 0.6054, 0.4804, 0.6054, 0.5, 0.6054, 0.5, 0.6054, 0.5684, 0.6054, 0.5684, 0.6054, 0.5967, 0.6054, 0.5967, 0.875, 0.6816, 0.875, 0.6816, 0.875, 0.6533, 0.875, 0.6533, 0.6054, 0.5401, 0.6054, 0.5401, 0.6054, 0.5684, 0.6054, 0.5684, 0.6054, 0.5117, 0.6054, 0.5117, 0.6054, 0.5401, 0.6054, 0.5401, 0.6054, 0.6816, 0.6054, 0.6816, 0.6054, 0.7099, 0.6054, 0.7099, 0.6054, 0.7383, 0.6054, 0.7383, 0.6054, 0.75, 0.6054, 0.75, 0.875, 0.7383, 0.875, 0.7383, 0.875, 0.7099, 0.875, 0.7099, 0.875, 0.5684, 0.875, 0.5684, 0.875, 0.5401, 0.875, 0.5401, 0.875, 0.5401, 0.875, 0.5401, 0.875, 0.5117, 0.875, 0.5117, 0.8039, 0.75, 0.8039, 0.75, 0.8554, 0.75, 0.8554, 0.75, 0.8554, 0.5, 0.8554, 0.5, 0.8039, 0.5, 0.8039, 0.5, 0.7512, 0.75, 0.7512, 0.75, 0.8039, 0.75, 0.8039, 0.75, 0.6985, 0.75, 0.6985, 0.75, 0.7512, 0.75, 0.7512, 0.75, 0.6054, 0.25, 0.6054, 0.25, 0.6054, 0.2696, 0.6054, 0.2696, 0.6054, 0.6533, 0.6054, 0.6533, 0.6054, 0.6816, 0.6054, 0.6816, 0.6054, 0.625, 0.6054, 0.625, 0.6054, 0.6533, 0.6054, 0.6533, 0.875, 0.5967, 0.875, 0.5967, 0.875, 0.5684, 0.875, 0.5684, 0.875, 0.7099, 0.875, 0.7099, 0.875, 0.6816, 0.875, 0.6816, 0.875, 0.625, 0.875, 0.625, 0.875, 0.5967, 0.875, 0.5967, 0.6054, 0.5967, 0.6054, 0.5967, 0.6054, 0.625, 0.6054, 0.625, 0.6054, 0.0, 0.6054, 0.0, 0.6054, 0.01173, 0.6054, 0.01173, 0.875, 0.6533, 0.875, 0.6533, 0.875, 0.625, 0.875, 0.625, 0.6054, 0.7099, 0.6054, 0.7099, 0.6054, 0.7383, 0.6054, 0.7383, 0.6985, 0.5, 0.6985, 0.5, 0.6446, 0.5, 0.6446, 0.5, 0.7512, 0.5, 0.7512, 0.5, 0.6985, 0.5, 0.6985, 0.5, 0.6054, 0.4804, 0.6054, 0.5, 0.6054, 0.5, 0.6054, 0.4804, 0.6054, 0.7383, 0.6054, 0.75, 0.6054, 0.75, 0.6054, 0.7383, 0.6054, 0.25, 0.6054, 0.2696, 0.6054, 0.2696, 0.6054, 0.25, 0.6054, 0.0, 0.6054, 0.01173, 0.6054, 0.01173, 0.6054, 0.0, 0.6446, 0.75, 0.6985, 0.75, 0.6985, 0.75, 0.6446, 0.75, 0.6054, 0.5117, 0.6054, 0.5401, 0.6054, 0.5401, 0.6054, 0.5117, 0.875, 0.7383, 0.875, 0.7099, 0.875, 0.7099, 0.875, 0.7383, 0.8554, 0.5, 0.8039, 0.5, 0.8039, 0.5, 0.8554, 0.5, 0.6054, 0.625, 0.6054, 0.6533, 0.6054, 0.6533, 0.6054, 0.625, 0.875, 0.625, 0.875, 0.5967, 0.875, 0.5967, 0.875, 0.625, 0.875, 0.6816, 0.875, 0.6533, 0.875, 0.6533, 0.875, 0.6816, 0.6054, 0.6816, 0.6054, 0.7099, 0.6054, 0.7099, 0.6054, 0.6816, 0.6054, 0.6533, 0.6054, 0.6816, 0.6054, 0.6816, 0.6054, 0.6533, 0.875, 0.6533, 0.875, 0.625, 0.875, 0.625, 0.875, 0.6533, 0.6054, 0.5684, 0.6054, 0.5967, 0.6054, 0.5967, 0.6054, 0.5684, 0.875, 0.5684, 0.875, 0.5401, 0.875, 0.5401, 0.875, 0.5684, 0.875, 0.5967, 0.875, 0.5684, 0.875, 0.5684, 0.875, 0.5967, 0.6054, 0.5967, 0.6054, 0.625, 0.6054, 0.625, 0.6054, 0.5967, 0.6054, 0.5401, 0.6054, 0.5684, 0.6054, 0.5684, 0.6054, 0.5401, 0.875, 0.5401, 0.875, 0.5117, 0.875, 0.5117, 0.875, 0.5401, 0.875, 0.7099, 0.875, 0.6816, 0.875, 0.6816, 0.875, 0.7099, 0.6054, 0.7099, 0.6054, 0.7383, 0.6054, 0.7383, 0.6054, 0.7099, 0.8039, 0.75, 0.8554, 0.75, 0.8554, 0.75, 0.8039, 0.75, 0.7512, 0.75, 0.8039, 0.75, 0.8039, 0.75, 0.7512, 0.75, 0.6985, 0.75, 0.7512, 0.75, 0.7512, 0.75, 0.6985, 0.75, 0.6985, 0.5, 0.6446, 0.5, 0.6446, 0.5, 0.6985, 0.5, 0.7512, 0.5, 0.6985, 0.5, 0.6985, 0.5, 0.7512, 0.5, 0.8039, 0.5, 0.7512, 0.5, 0.7512, 0.5, 0.8039, 0.5, 0.6054, 0.6533, 0.6054, 0.6533, 0.6054, 0.6533, 0.6054, 0.6533, 0.6054, 0.6348, 0.6054, 0.6533, 0.6054, 0.6533, 0.6054, 0.6348, 0.6054, 0.6533, 0.6054, 0.625, 0.6054, 0.625, 0.6054, 0.6533, 0.6054, 0.5967, 0.6054, 0.625, 0.6054, 0.625, 0.6054, 0.5967, 0.6054, 0.625, 0.6054, 0.5967, 0.6054, 0.5967, 0.6054, 0.625, 0.6054, 0.5967, 0.6054, 0.5967, 0.6054, 0.5967, 0.6054, 0.5967, 0.6054, 0.6348, 0.6054, 0.6533, 0.6054, 0.6533, 0.6054, 0.6348, 0.0, 0.0, 0.0, 0.0, 0.0, 0.0, 0.0, 0.0, 0.6054, 0.5967, 0.6054, 0.5967, 0.6054, 0.5967, 0.6054, 0.5967, 0.6054, 0.6533, 0.6054, 0.6533, 0.6054, 0.6533, 0.6054, 0.6533, 0.6054, 0.6533, 0.6054, 0.6533, 0.6054, 0.6533, 0.6054, 0.6533, 0.6054, 0.5967, 0.6054, 0.5967, 0.6054, 0.5967, 0.6054, 0.5967, 0.6054, 0.6348, 0.6054, 0.6533, 0.6054, 0.6533, 0.6054, 0.6348, 0.6054, 0.5967, 0.6054, 0.5967, 0.6054, 0.5967, 0.6054, 0.5967, 0.6054, 0.6348, 0.6054, 0.6533, 0.6054, 0.6533, 0.6054, 0.6348, 0.8039, 0.7328, 0.8464, 0.7328, 0.8554, 0.7383, 0.8039, 0.7383, 0.6536, 0.7099, 0.6536, 0.7328, 0.6446, 0.7383, 0.6446, 0.7099, 0.8464, 0.5401, 0.8464, 0.5172, 0.8554, 0.5117, 0.8554, 0.5401, 0.6985, 0.5172, 0.6536, 0.5172, 0.6446, 0.5117, 0.6985, 0.5117, 0.6536, 0.5967, 0.6536, 0.625, 0.6446, 0.625, 0.6446, 0.5967, 0.8464, 0.6533, 0.8464, 0.625, 0.8554, 0.625, 0.8554, 0.6533, 0.6536, 0.6533, 0.6536, 0.6816, 0.6446, 0.6816, 0.6446, 0.6533, 0.8464, 0.7099, 0.8464, 0.6816, 0.8554, 0.6816, 0.8554, 0.7099, 0.8464, 0.6816, 0.8464, 0.6533, 0.8554, 0.6533, 0.8554, 0.6816, 0.6536, 0.625, 0.6536, 0.6533, 0.6446, 0.6533, 0.6446, 0.625, 0.8464, 0.5967, 0.8464, 0.5684, 0.8554, 0.5684, 0.8554, 0.5967, 0.6536, 0.5401, 0.6536, 0.5684, 0.6446, 0.5684, 0.6446, 0.5401, 0.6536, 0.5684, 0.6536, 0.5967, 0.6446, 0.5967, 0.6446, 0.5684, 0.8464, 0.625, 0.8464, 0.5967, 0.8554, 0.5967, 0.8554, 0.625, 0.8464, 0.5684, 0.8464, 0.5401, 0.8554, 0.5401, 0.8554, 0.5684, 0.6536, 0.5172, 0.6536, 0.5401, 0.6446, 0.5401, 0.6446, 0.5117, 0.6536, 0.6816, 0.6536, 0.7099, 0.6446, 0.7099, 0.6446, 0.6816, 0.8464, 0.7328, 0.8464, 0.7099, 0.8554, 0.7099, 0.8554, 0.7383, 0.6536, 0.7328, 0.6985, 0.7328, 0.6985, 0.7383, 0.6446, 0.7383, 0.6985, 0.7328, 0.7512, 0.7328, 0.7512, 0.7383, 0.6985, 0.7383, 0.7512, 0.7328, 0.8039, 0.7328, 0.8039, 0.7383, 0.7512, 0.7383, 0.8464, 0.5172, 0.8039, 0.5172, 0.8039, 0.5117, 0.8554, 0.5117, 0.8039, 0.5172, 0.7512, 0.5172, 0.7512, 0.5117, 0.8039, 0.5117, 0.7512, 0.5172, 0.6985, 0.5172, 0.6985, 0.5117, 0.7512, 0.5117, 0.8039, 0.7099, 0.8464, 0.7099, 0.8464, 0.7328, 0.8039, 0.7328, 0.8039, 0.5967, 0.8464, 0.5967, 0.8464, 0.625, 0.8039, 0.625, 0.8039, 0.6533, 0.8464, 0.6533, 0.8464, 0.6816, 0.8039, 0.6816, 0.8039, 0.625, 0.8464, 0.625, 0.8464, 0.6533, 0.8039, 0.6533, 0.8039, 0.5401, 0.8464, 0.5401, 0.8464, 0.5684, 0.8039, 0.5684, 0.8039, 0.5684, 0.8464, 0.5684, 0.8464, 0.5967, 0.8039, 0.5967, 0.8039, 0.5172, 0.8464, 0.5172, 0.8464, 0.5401, 0.8039, 0.5401, 0.8039, 0.6816, 0.8464, 0.6816, 0.8464, 0.7099, 0.8039, 0.7099, 0.6536, 0.6816, 0.6985, 0.6816, 0.6985, 0.7099, 0.6536, 0.7099, 0.6985, 0.6816, 0.7512, 0.6816, 0.7512, 0.7099, 0.6985, 0.7099, 0.7512, 0.6816, 0.8039, 0.6816, 0.8039, 0.7099, 0.7512, 0.7099, 0.6536, 0.5172, 0.6985, 0.5172, 0.6985, 0.5401, 0.6536, 0.5401, 0.6985, 0.5172, 0.7512, 0.5172, 0.7512, 0.5401, 0.6985, 0.5401, 0.7512, 0.5172, 0.8039, 0.5172, 0.8039, 0.5401, 0.7512, 0.5401, 0.6536, 0.5684, 0.6985, 0.5684, 0.6985, 0.5967, 0.6536, 0.5967, 0.6985, 0.5684, 0.7512, 0.5684, 0.7512, 0.5967, 0.6985, 0.5967, 0.7512, 0.5684, 0.8039, 0.5684, 0.8039, 0.5967, 0.7512, 0.5967, 0.6536, 0.5401, 0.6985, 0.5401, 0.6985, 0.5684, 0.6536, 0.5684, 0.6985, 0.5401, 0.7512, 0.5401, 0.7512, 0.5684, 0.6985, 0.5684, 0.7512, 0.5401, 0.8039, 0.5401, 0.8039, 0.5684, 0.7512, 0.5684, 0.6536, 0.625, 0.6985, 0.625, 0.6985, 0.6533, 0.6536, 0.6533, 0.6985, 0.625, 0.7512, 0.625, 0.7512, 0.6533, 0.6985, 0.6533, 0.7512, 0.625, 0.8039, 0.625, 0.8039, 0.6533, 0.7512, 0.6533, 0.6536, 0.6533, 0.6985, 0.6533, 0.6985, 0.6816, 0.6536, 0.6816, 0.6985, 0.6533, 0.7512, 0.6533, 0.7512, 0.6816, 0.6985, 0.6816, 0.7512, 0.6533, 0.8039, 0.6533, 0.8039, 0.6816, 0.7512, 0.6816, 0.6536, 0.5967, 0.6985, 0.5967, 0.6985, 0.625, 0.6536, 0.625, 0.6985, 0.5967, 0.7512, 0.5967, 0.7512, 0.625, 0.6985, 0.625, 0.7512, 0.5967, 0.8039, 0.5967, 0.8039, 0.625, 0.7512, 0.625, 0.6536, 0.7099, 0.6985, 0.7099, 0.6985, 0.7328, 0.6536, 0.7328, 0.6985, 0.7099, 0.7512, 0.7099, 0.7512, 0.7328, 0.6985, 0.7328, 0.7512, 0.7099, 0.8039, 0.7099, 0.8039, 0.7328, 0.7512, 0.7328, 0.6054, 0.5967, 0.6054, 0.616, 0.6054, 0.616, 0.6054, 0.5967, 0.6054, 0.616, 0.6054, 0.6348, 0.6054, 0.6348, 0.6054, 0.616, 0.6054, 0.5967, 0.6054, 0.616, 0.6054, 0.616, 0.6054, 0.5967, 0.6054, 0.616, 0.6054, 0.6348, 0.6054, 0.6348, 0.6054, 0.616, 0.0, 0.0, 0.0, 0.0, 0.0, 0.0, 0.0, 0.0, 0.0, 0.0, 0.0, 0.0, 0.0, 0.0, 0.0, 0.0, 0.6054, 0.5967, 0.6054, 0.616, 0.6054, 0.616, 0.6054, 0.5967, 0.6054, 0.6333, 0.6054, 0.6333, 0.6054, 0.6333, 0.6054, 0.6333, 0.6054, 0.5967, 0.6054, 0.616, 0.6054, 0.616, 0.6054, 0.5967, 0.6054, 0.6176, 0.6054, 0.6333, 0.6054, 0.6333, 0.6054, 0.6176, 0.6054, 0.6333, 0.6054, 0.6176, 0.6054, 0.616, 0.6054, 0.6348, 0.6054, 0.6176, 0.6054, 0.6333, 0.6054, 0.6348, 0.6054, 0.616, 0.6054, 0.6176, 0.6054, 0.6176, 0.6054, 0.616, 0.6054, 0.616, 0.6054, 0.6333, 0.6054, 0.6333, 0.6054, 0.6348, 0.6054, 0.6348, 0.6054, 0.6176, 0.6054, 0.6176, 0.6054, 0.616, 0.6054, 0.616, 0.6054, 0.6333, 0.6054, 0.6333, 0.6054, 0.6348, 0.6054, 0.6348, 0.6054, 0.6176, 0.6054, 0.6333, 0.6054, 0.6333, 0.6054, 0.6176, 0.6054, 0.6176, 0.6054, 0.6333, 0.6054, 0.6333, 0.6054, 0.6176, 0.6054, 0.6333, 0.6054, 0.6333, 0.6054, 0.6333, 0.6054, 0.6333, 0.6054, 0.6333, 0.6054, 0.6176, 0.6054, 0.6176, 0.6054, 0.6333, 0.6054, 0.6176, 0.6054, 0.6176, 0.6054, 0.6176, 0.6054, 0.6176, 0.6054, 0.6176, 0.6054, 0.6176, 0.6054, 0.6176, 0.6054, 0.6176])
me_cube_001.materials.append(mat_material)
me_cube_001.use_remesh_preserve_volume = False
me_cube_001.use_remesh_preserve_attributes = False
me_cube_001.use_mirror_vertex_groups = False
me_cube_001.update()

# ---- objects
ob_cube = bpy.data.objects.new('Cube', me_cube)
ob_light = bpy.data.objects.new('Light', light_light)
ob_camera = bpy.data.objects.new('Camera', cam_camera)
ob_cube_001 = bpy.data.objects.new('Cube.001', me_cube_001)

# ---- transforms, parenting, visibility, modifiers, constraints
ob_cube.location = (-0.01129, -0.01851, 0.01242)
ob_cube.lock_rotations_4d = False
ob_cube.empty_display_type = 'ARROWS'
ob_cube.lineart.crease_threshold = 0.0
ob_light.location = (4.076, 1.214, 6.916)
ob_light.rotation_euler = (0.6503, 0.05522, 1.866)
ob_light.lock_rotations_4d = False
ob_light.empty_display_type = 'ARROWS'
ob_light.color = (0.0, 0.0, 0.0, 0.0)
ob_light.lineart.crease_threshold = 0.0
ob_camera.location = (7.359, -6.926, 4.958)
ob_camera.rotation_euler = (1.109, 0.0, 0.8149)
ob_camera.lock_rotations_4d = False
ob_camera.empty_display_type = 'ARROWS'
ob_camera.color = (0.0, 0.0, 0.0, 0.0)
ob_camera.display_type = 'WIRE'
ob_camera.lineart.crease_threshold = 0.0
ob_cube_001.location = (-0.933, -0.02221, 1.763)
ob_cube_001.lock_rotations_4d = False
ob_cube_001.empty_display_type = 'ARROWS'
ob_cube_001.lineart.crease_threshold = 0.0

# ---- collection membership
col_collection.objects.link(ob_cube)
col_collection.objects.link(ob_light)
col_collection.objects.link(ob_camera)
col_collection.objects.link(ob_cube_001)

# ---- scene / render settings (as saved in the file)
scene.camera = ob_camera
scene.frame_start = 1; scene.frame_end = 250; scene.frame_set(1)
scene.render.engine = 'BLENDER_EEVEE_NEXT'
scene.cycles.use_denoising = False
scene.cycles.samples = 128
scene.cycles.sampling_pattern = 'TABULATED_SOBOL'
scene.cycles.use_adaptive_sampling = False
scene.cycles.use_light_tree = False
scene.view_settings.view_transform = 'Filmic'
bpy.context.view_layer.update()
